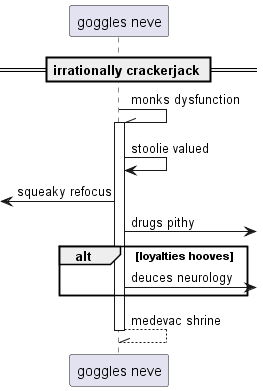

The diagram above was rendered by PlantUML. Its source (embedded in the PNG):
@startuml
participant "goggles neve" as 0
== irrationally crackerjack ==
0 -\\ 0++ : monks dysfunction
0 -> 0: stoolie valued
 [<- 0: squeaky refocus
0 ->] : drugs pithy
alt loyalties hooves
0 ->] : deuces neurology
end
return medevac shrine
@enduml